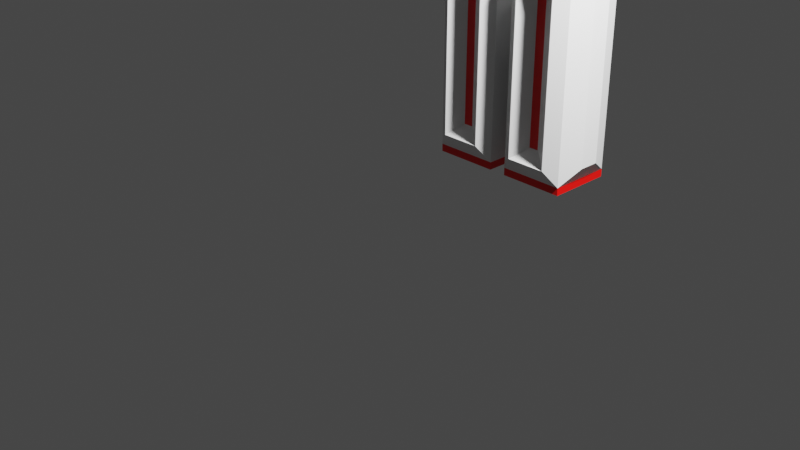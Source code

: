 # Source: Legs.blend  (saved by Blender 2.81.16; exported with 4.5.12 LTS)
import bpy
from mathutils import Matrix  # noqa: F401  (used for matrix-valued properties, if any)

bpy.ops.wm.read_factory_settings(use_empty=True)
scene = bpy.context.scene
scene.name = 'Scene'

# ---- collections
col_collection = bpy.data.collections.new('Collection'); scene.collection.children.link(col_collection)

# ---- materials (node trees are filled in below, after node groups)
mat_material = bpy.data.materials.new('Material')
mat_material.alpha_threshold = 0.0
mat_material.use_transparent_shadow = False
mat_material.line_color = (0.0, 0.0, 0.0, 1.0)
mat_material_001 = bpy.data.materials.new('Material.001')
mat_material_001.use_transparent_shadow = False

# ---- material node trees
mat_material.use_nodes = True; mat_material.node_tree.nodes.clear()
_N = mat_material.node_tree.nodes; _L = mat_material.node_tree.links
n0 = _N.new('ShaderNodeOutputMaterial'); n0.name = 'Material Output'; n0.location = (300, 300)
n1 = _N.new('ShaderNodeBsdfPrincipled'); n1.name = 'Principled BSDF'; n1.location = (10, 300)
n1.distribution = 'GGX'
n1.subsurface_method = 'BURLEY'
n1.inputs[2].default_value = 0.4
n1.inputs[3].default_value = 1.45
n1.inputs[27].default_value = (0.0, 0.0, 0.0, 1.0)
n1.inputs[28].default_value = 1.0
_L.new(n1.outputs[0], n0.inputs[0])
n0.is_active_output = True
mat_material_001.use_nodes = True; mat_material_001.node_tree.nodes.clear()
_N = mat_material_001.node_tree.nodes; _L = mat_material_001.node_tree.links
n0 = _N.new('ShaderNodeOutputMaterial'); n0.name = 'Material Output'; n0.location = (300, 300)
n1 = _N.new('ShaderNodeBsdfPrincipled'); n1.name = 'Principled BSDF'; n1.location = (10, 300)
n1.distribution = 'GGX'
n1.subsurface_method = 'BURLEY'
n1.inputs[0].default_value = (0.8, 0.001762, 0.0, 1.0)
n1.inputs[3].default_value = 1.45
n1.inputs[27].default_value = (0.0, 0.0, 0.0, 1.0)
n1.inputs[28].default_value = 1.0
_L.new(n1.outputs[0], n0.inputs[0])
n0.is_active_output = True

# ---- world
world_world = bpy.data.worlds.new('World'); scene.world = world_world
world_world.use_nodes = True; world_world.node_tree.nodes.clear()
_N = world_world.node_tree.nodes; _L = world_world.node_tree.links
n0 = _N.new('ShaderNodeOutputWorld'); n0.name = 'World Output'; n0.location = (300, 300)
n1 = _N.new('ShaderNodeBackground'); n1.name = 'Background'; n1.location = (10, 300)
n1.inputs[0].default_value = (0.05088, 0.05088, 0.05088, 1.0)
_L.new(n1.outputs[0], n0.inputs[0])
n0.is_active_output = True
world_world.color = (0.05088, 0.05088, 0.05088)
world_world.use_sun_shadow = False
world_world.sun_shadow_jitter_overblur = 0.0

# ---- cameras
cam_camera = bpy.data.cameras.new('Camera')
cam_camera.clip_end = 100.0
cam_camera.ortho_scale = 7.314

# ---- lights
light_light = bpy.data.lights.new('Light', 'POINT')
light_light.transmission_factor = 0.0
light_light.energy = 1000.0
light_light.shadow_soft_size = 0.1
light_light.shadow_maximum_resolution = 0.006
light_light.use_absolute_resolution = True

# ---- meshes
me_cube = bpy.data.meshes.new('Cube')
me_cube.from_pydata([(0.6528, 1.122, 3.274), (0.6528, 1.122, -0.4883), (0.1489, -0.9352, 3.003), (1.0, -1.0, -1.0), (-0.1489, -0.9352, 3.003), (-0.1489, -0.9352, -0.2217), (-1.0, 1.0, -1.0), (-1.0, -1.0, -1.0), (1.0, 1.0, -1.0), (0.1489, -0.9352, -0.2217), (1.0, -1.0, 3.621), (1.0, -1.0, -0.8355), (0.6205, -1.281, 3.242), (-0.6205, -1.281, 3.242), (-0.6205, -1.281, -0.4992), (0.6205, -1.281, -0.4992), (-1.274, -0.3145, 3.243), (-1.274, 0.3145, 3.243), (-1.274, 0.3145, -0.5063), (-1.274, -0.3145, -0.5064), (-1.0, -1.0, 3.621), (-0.6528, 1.122, 3.274), (-0.6528, 1.122, -0.4881), (-1.0, -1.0, -0.8355), (-1.0, 1.0, 3.621), (1.0, 1.0, 3.621), (1.0, 1.0, -0.8355), (-1.0, 1.0, -0.8352)], [], [(25, 24, 20, 10), (26, 25, 10, 11), (22, 21, 0, 1), (6, 8, 3, 7), (23, 27, 6, 7), (27, 26, 8, 6), (11, 23, 7, 3), (26, 11, 3, 8), (9, 2, 4, 5), (13, 12, 10, 20), (15, 14, 23, 11), (14, 13, 20, 23), (12, 15, 11, 10), (4, 2, 12, 13), (9, 5, 14, 15), (5, 4, 13, 14), (2, 9, 15, 12), (16, 17, 18, 19), (17, 16, 20, 24), (19, 18, 27, 23), (16, 19, 23, 20), (18, 17, 24, 27), (0, 21, 24, 25), (22, 1, 26, 27), (1, 0, 25, 26), (21, 22, 27, 24)])
me_cube.polygons.foreach_set('material_index', [0, 0, 0, 1, 1, 1, 1, 1, 1, 0, 0, 0, 0, 0, 0, 0, 0, 0, 0, 0, 0, 0, 0, 0, 0, 0])
_uv = me_cube.uv_layers.new(name='UVMap')
_uv.uv.foreach_set('vector', [0.625, 0.5, 0.875, 0.5, 0.875, 0.75, 0.625, 0.75, 0.453, 0.5, 0.625, 0.5, 0.625, 0.75, 0.453, 0.75, 0.4664, 0.2934, 0.6116, 0.2934, 0.6116, 0.4566, 0.4664, 0.4566, 0.125, 0.5, 0.375, 0.5, 0.375, 0.75, 0.125, 0.75, 0.453, 0.0, 0.453, 0.25, 0.375, 0.25, 0.375, 0.0, 0.453, 0.25, 0.453, 0.5, 0.375, 0.5, 0.375, 0.25, 0.453, 0.75, 0.453, 1.0, 0.375, 1.0, 0.375, 0.75, 0.453, 0.5, 0.453, 0.75, 0.375, 0.75, 0.375, 0.5, 0.4879, 0.8564, 0.5902, 0.8564, 0.5902, 0.8936, 0.4879, 0.8936, 0.6095, 0.9526, 0.6095, 0.7974, 0.625, 0.75, 0.625, 1.0, 0.4686, 0.7974, 0.4686, 0.9526, 0.453, 1.0, 0.453, 0.75, 0.4686, 0.9526, 0.6095, 0.9526, 0.625, 1.0, 0.453, 1.0, 0.6095, 0.7974, 0.4686, 0.7974, 0.453, 0.75, 0.625, 0.75, 0.5902, 0.8936, 0.5902, 0.8564, 0.6095, 0.7974, 0.6095, 0.9526, 0.4879, 0.8564, 0.4879, 0.8936, 0.4686, 0.9526, 0.4686, 0.7974, 0.4879, 0.8936, 0.5902, 0.8936, 0.6095, 0.9526, 0.4686, 0.9526, 0.5902, 0.8564, 0.4879, 0.8564, 0.4686, 0.7974, 0.6095, 0.7974, 0.5985, 0.08569, 0.5985, 0.1643, 0.4795, 0.1643, 0.4795, 0.08569, 0.5985, 0.1643, 0.5985, 0.08569, 0.625, 0.0, 0.625, 0.25, 0.4795, 0.08569, 0.4795, 0.1643, 0.453, 0.25, 0.453, 0.0, 0.5985, 0.08569, 0.4795, 0.08569, 0.453, 0.0, 0.625, 0.0, 0.4795, 0.1643, 0.5985, 0.1643, 0.625, 0.25, 0.453, 0.25, 0.6116, 0.4566, 0.6116, 0.2934, 0.625, 0.25, 0.625, 0.5, 0.4664, 0.2934, 0.4664, 0.4566, 0.453, 0.5, 0.453, 0.25, 0.4664, 0.4566, 0.6116, 0.4566, 0.625, 0.5, 0.453, 0.5, 0.6116, 0.2934, 0.4664, 0.2934, 0.453, 0.25, 0.625, 0.25])
me_cube.materials.append(mat_material)
me_cube.materials.append(mat_material_001)
me_cube.use_remesh_preserve_volume = False
me_cube.use_remesh_preserve_attributes = False
me_cube.use_mirror_vertex_groups = False
me_cube.update()
me_cube_001 = bpy.data.meshes.new('Cube.001')
me_cube_001.from_pydata([(0.1489, -0.9352, 3.003), (1.0, -1.0, -1.0), (-0.6528, 1.122, 3.274), (-0.6528, 1.122, -0.4884), (-0.1489, -0.9352, 3.003), (-0.1489, -0.9352, -0.2217), (-1.0, 1.0, -1.0), (-1.0, -1.0, -1.0), (1.0, 1.0, -1.0), (0.1489, -0.9352, -0.2217), (-1.0, -1.0, 3.621), (-1.0, -1.0, -0.8355), (0.6205, -1.281, 3.242), (-0.6205, -1.281, 3.242), (-0.6205, -1.281, -0.4992), (0.6205, -1.281, -0.4992), (1.274, 0.3145, 3.243), (1.274, -0.3145, 3.243), (1.274, -0.3145, -0.5065), (1.274, 0.3145, -0.5065), (0.6528, 1.122, 3.274), (1.0, -1.0, 3.621), (1.0, -1.0, -0.8355), (0.6528, 1.122, -0.4884), (-1.0, 1.0, 3.621), (1.0, 1.0, 3.621), (1.0, 1.0, -0.8355), (-1.0, 1.0, -0.8355)], [], [(25, 24, 10, 21), (3, 2, 20, 23), (6, 8, 1, 7), (11, 10, 24, 27), (11, 27, 6, 7), (27, 26, 8, 6), (22, 11, 7, 1), (26, 22, 1, 8), (9, 0, 4, 5), (13, 12, 21, 10), (15, 14, 11, 22), (14, 13, 10, 11), (12, 15, 22, 21), (4, 0, 12, 13), (9, 5, 14, 15), (5, 4, 13, 14), (0, 9, 15, 12), (16, 17, 18, 19), (17, 16, 25, 21), (19, 18, 22, 26), (18, 17, 21, 22), (16, 19, 26, 25), (20, 2, 24, 25), (3, 23, 26, 27), (23, 20, 25, 26), (2, 3, 27, 24)])
me_cube_001.polygons.foreach_set('material_index', [0, 0, 1, 0, 1, 1, 1, 1, 1, 0, 0, 0, 0, 0, 0, 0, 0, 0, 0, 0, 0, 0, 0, 0, 0, 0])
_uv = me_cube_001.uv_layers.new(name='UVMap')
_uv.uv.foreach_set('vector', [0.625, 0.5, 0.875, 0.5, 0.875, 0.75, 0.625, 0.75, 0.4664, 0.2934, 0.6116, 0.2934, 0.6116, 0.4566, 0.4664, 0.4566, 0.125, 0.5, 0.375, 0.5, 0.375, 0.75, 0.125, 0.75, 0.453, 0.0, 0.625, 0.0, 0.625, 0.25, 0.453, 0.25, 0.453, 0.0, 0.453, 0.25, 0.375, 0.25, 0.375, 0.0, 0.453, 0.25, 0.453, 0.5, 0.375, 0.5, 0.375, 0.25, 0.453, 0.75, 0.453, 1.0, 0.375, 1.0, 0.375, 0.75, 0.453, 0.5, 0.453, 0.75, 0.375, 0.75, 0.375, 0.5, 0.4879, 0.8564, 0.5902, 0.8564, 0.5902, 0.8936, 0.4879, 0.8936, 0.6095, 0.9526, 0.6095, 0.7974, 0.625, 0.75, 0.625, 1.0, 0.4686, 0.7974, 0.4686, 0.9526, 0.453, 1.0, 0.453, 0.75, 0.4686, 0.9526, 0.6095, 0.9526, 0.625, 1.0, 0.453, 1.0, 0.6095, 0.7974, 0.4686, 0.7974, 0.453, 0.75, 0.625, 0.75, 0.5902, 0.8936, 0.5902, 0.8564, 0.6095, 0.7974, 0.6095, 0.9526, 0.4879, 0.8564, 0.4879, 0.8936, 0.4686, 0.9526, 0.4686, 0.7974, 0.4879, 0.8936, 0.5902, 0.8936, 0.6095, 0.9526, 0.4686, 0.9526, 0.5902, 0.8564, 0.4879, 0.8564, 0.4686, 0.7974, 0.6095, 0.7974, 0.5985, 0.5857, 0.5985, 0.6643, 0.4795, 0.6643, 0.4795, 0.5857, 0.5985, 0.6643, 0.5985, 0.5857, 0.625, 0.5, 0.625, 0.75, 0.4795, 0.5857, 0.4795, 0.6643, 0.453, 0.75, 0.453, 0.5, 0.4795, 0.6643, 0.5985, 0.6643, 0.625, 0.75, 0.453, 0.75, 0.5985, 0.5857, 0.4795, 0.5857, 0.453, 0.5, 0.625, 0.5, 0.6116, 0.4566, 0.6116, 0.2934, 0.625, 0.25, 0.625, 0.5, 0.4664, 0.2934, 0.4664, 0.4566, 0.453, 0.5, 0.453, 0.25, 0.4664, 0.4566, 0.6116, 0.4566, 0.625, 0.5, 0.453, 0.5, 0.6116, 0.2934, 0.4664, 0.2934, 0.453, 0.25, 0.625, 0.25])
me_cube_001.materials.append(mat_material)
me_cube_001.materials.append(mat_material_001)
me_cube_001.use_remesh_preserve_volume = False
me_cube_001.use_remesh_preserve_attributes = False
me_cube_001.use_mirror_vertex_groups = False
me_cube_001.update()

# ---- objects
ob_cube = bpy.data.objects.new('Cube', me_cube)
ob_light = bpy.data.objects.new('Light', light_light)
ob_camera = bpy.data.objects.new('Camera', cam_camera)
ob_cube_001 = bpy.data.objects.new('Cube.001', me_cube_001)

# ---- transforms, parenting, visibility, modifiers, constraints
ob_cube.location = (-0.2109, 0.0, -0.8605)
ob_cube.scale = (0.166, 0.166, 0.2372)
ob_cube.lock_rotations_4d = False
ob_cube.empty_display_type = 'ARROWS'
ob_cube.lineart.crease_threshold = 0.0
ob_light.location = (1.822, -0.3622, 1.519)
ob_light.rotation_euler = (0.6503, 0.05522, 1.866)
ob_light.scale = (0.4498, 0.4498, 0.4498)
ob_light.lock_rotations_4d = False
ob_light.empty_display_type = 'ARROWS'
ob_light.color = (0.0, 0.0, 0.0, 0.0)
ob_light.lineart.crease_threshold = 0.0
ob_camera.location = (3.299, -3.929, 1.094)
ob_camera.rotation_euler = (1.109, 0.0, 0.8149)
ob_camera.scale = (0.4498, 0.4498, 0.4498)
ob_camera.lock_rotations_4d = False
ob_camera.empty_display_type = 'ARROWS'
ob_camera.color = (0.0, 0.0, 0.0, 0.0)
ob_camera.display_type = 'WIRE'
ob_camera.lineart.crease_threshold = 0.0
ob_cube_001.location = (0.2109, 0.0, -0.8605)
ob_cube_001.scale = (0.166, 0.166, 0.2372)
ob_cube_001.lock_rotations_4d = False
ob_cube_001.empty_display_type = 'ARROWS'
ob_cube_001.lineart.crease_threshold = 0.0

# ---- collection membership
col_collection.objects.link(ob_cube)
col_collection.objects.link(ob_light)
col_collection.objects.link(ob_camera)
col_collection.objects.link(ob_cube_001)

# ---- scene / render settings (as saved in the file)
scene.camera = ob_camera
scene.frame_start = 1; scene.frame_end = 250; scene.frame_set(1)
scene.render.engine = 'BLENDER_EEVEE_NEXT'
scene.cycles.use_denoising = False
scene.cycles.samples = 128
scene.cycles.sampling_pattern = 'TABULATED_SOBOL'
scene.cycles.use_adaptive_sampling = False
scene.cycles.use_light_tree = False
scene.view_settings.view_transform = 'Filmic'
bpy.context.view_layer.update()
